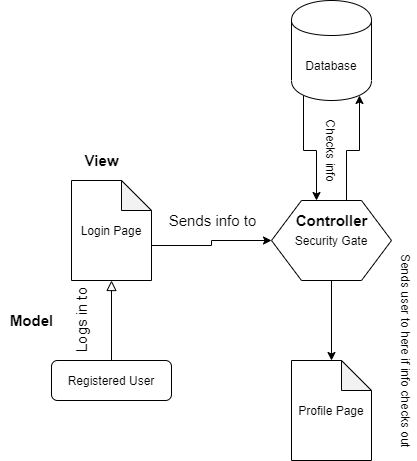

The diagram above was exported from draw.io. Its source (the exported page's mxGraphModel, read from the mxfile embedded in the PNG):
<mxGraphModel dx="1038" dy="580" grid="1" gridSize="10" guides="1" tooltips="1" connect="1" arrows="1" fold="1" page="1" pageScale="1" pageWidth="827" pageHeight="1169" math="0" shadow="0">
  <root>
    <mxCell id="WIyWlLk6GJQsqaUBKTNV-0" />
    <mxCell id="WIyWlLk6GJQsqaUBKTNV-1" parent="WIyWlLk6GJQsqaUBKTNV-0" />
    <mxCell id="WIyWlLk6GJQsqaUBKTNV-2" value="" style="rounded=0;html=1;jettySize=auto;orthogonalLoop=1;fontSize=11;endArrow=block;endFill=0;endSize=8;strokeWidth=1;shadow=0;labelBackgroundColor=none;edgeStyle=orthogonalEdgeStyle;" parent="WIyWlLk6GJQsqaUBKTNV-1" source="WIyWlLk6GJQsqaUBKTNV-3" edge="1">
      <mxGeometry relative="1" as="geometry">
        <mxPoint x="350" y="390" as="targetPoint" />
      </mxGeometry>
    </mxCell>
    <mxCell id="WIyWlLk6GJQsqaUBKTNV-3" value="Registered User" style="rounded=1;whiteSpace=wrap;html=1;fontSize=12;glass=0;strokeWidth=1;shadow=0;" parent="WIyWlLk6GJQsqaUBKTNV-1" vertex="1">
      <mxGeometry x="290" y="470" width="120" height="40" as="geometry" />
    </mxCell>
    <mxCell id="rRZNTCGQeM4_vMncUiDB-5" style="edgeStyle=orthogonalEdgeStyle;rounded=0;orthogonalLoop=1;jettySize=auto;html=1;exitX=0;exitY=0;exitDx=80;exitDy=65;exitPerimeter=0;entryX=0;entryY=0.5;entryDx=0;entryDy=0;" parent="WIyWlLk6GJQsqaUBKTNV-1" source="rRZNTCGQeM4_vMncUiDB-3" edge="1">
      <mxGeometry relative="1" as="geometry">
        <mxPoint x="510" y="350" as="targetPoint" />
      </mxGeometry>
    </mxCell>
    <mxCell id="rRZNTCGQeM4_vMncUiDB-3" value="Login Page" style="shape=note;whiteSpace=wrap;html=1;backgroundOutline=1;darkOpacity=0.05;" parent="WIyWlLk6GJQsqaUBKTNV-1" vertex="1">
      <mxGeometry x="310" y="290" width="80" height="100" as="geometry" />
    </mxCell>
    <mxCell id="rRZNTCGQeM4_vMncUiDB-11" style="edgeStyle=orthogonalEdgeStyle;rounded=0;orthogonalLoop=1;jettySize=auto;html=1;exitX=0.625;exitY=0;exitDx=0;exitDy=0;entryX=0.85;entryY=0.95;entryDx=0;entryDy=0;entryPerimeter=0;" parent="WIyWlLk6GJQsqaUBKTNV-1" source="rRZNTCGQeM4_vMncUiDB-7" target="rRZNTCGQeM4_vMncUiDB-8" edge="1">
      <mxGeometry relative="1" as="geometry" />
    </mxCell>
    <mxCell id="rRZNTCGQeM4_vMncUiDB-15" style="edgeStyle=orthogonalEdgeStyle;rounded=0;orthogonalLoop=1;jettySize=auto;html=1;exitX=0.5;exitY=1;exitDx=0;exitDy=0;entryX=0.5;entryY=0;entryDx=0;entryDy=0;entryPerimeter=0;" parent="WIyWlLk6GJQsqaUBKTNV-1" source="rRZNTCGQeM4_vMncUiDB-7" target="rRZNTCGQeM4_vMncUiDB-14" edge="1">
      <mxGeometry relative="1" as="geometry" />
    </mxCell>
    <mxCell id="rRZNTCGQeM4_vMncUiDB-7" value="Security Gate" style="shape=hexagon;perimeter=hexagonPerimeter2;whiteSpace=wrap;html=1;" parent="WIyWlLk6GJQsqaUBKTNV-1" vertex="1">
      <mxGeometry x="510" y="310" width="120" height="80" as="geometry" />
    </mxCell>
    <mxCell id="rRZNTCGQeM4_vMncUiDB-13" style="edgeStyle=orthogonalEdgeStyle;rounded=0;orthogonalLoop=1;jettySize=auto;html=1;exitX=0.15;exitY=0.95;exitDx=0;exitDy=0;exitPerimeter=0;entryX=0.375;entryY=0;entryDx=0;entryDy=0;" parent="WIyWlLk6GJQsqaUBKTNV-1" source="rRZNTCGQeM4_vMncUiDB-8" target="rRZNTCGQeM4_vMncUiDB-7" edge="1">
      <mxGeometry relative="1" as="geometry" />
    </mxCell>
    <mxCell id="rRZNTCGQeM4_vMncUiDB-8" value="Database" style="shape=cylinder;whiteSpace=wrap;html=1;boundedLbl=1;backgroundOutline=1;" parent="WIyWlLk6GJQsqaUBKTNV-1" vertex="1">
      <mxGeometry x="530" y="110" width="80" height="100" as="geometry" />
    </mxCell>
    <mxCell id="rRZNTCGQeM4_vMncUiDB-14" value="Profile Page" style="shape=note;whiteSpace=wrap;html=1;backgroundOutline=1;darkOpacity=0.05;" parent="WIyWlLk6GJQsqaUBKTNV-1" vertex="1">
      <mxGeometry x="530" y="470" width="80" height="100" as="geometry" />
    </mxCell>
    <mxCell id="rRZNTCGQeM4_vMncUiDB-16" value="Checks info" style="text;html=1;align=center;verticalAlign=middle;resizable=0;points=[];autosize=1;rotation=90;" parent="WIyWlLk6GJQsqaUBKTNV-1" vertex="1">
      <mxGeometry x="530" y="250" width="80" height="20" as="geometry" />
    </mxCell>
    <mxCell id="rRZNTCGQeM4_vMncUiDB-17" value="Sends user to here if info checks out" style="text;html=1;align=center;verticalAlign=middle;resizable=0;points=[];autosize=1;rotation=90;" parent="WIyWlLk6GJQsqaUBKTNV-1" vertex="1">
      <mxGeometry x="540" y="450" width="210" height="20" as="geometry" />
    </mxCell>
    <mxCell id="QiwFvOyOJ_1bCAfe-Pps-0" value="Model" style="text;html=1;align=center;verticalAlign=middle;resizable=0;points=[];autosize=1;fontStyle=1;strokeWidth=2;fontSize=15;" vertex="1" parent="WIyWlLk6GJQsqaUBKTNV-1">
      <mxGeometry x="240" y="420" width="60" height="20" as="geometry" />
    </mxCell>
    <mxCell id="QiwFvOyOJ_1bCAfe-Pps-1" value="Controller" style="text;html=1;align=center;verticalAlign=middle;resizable=0;points=[];autosize=1;fontStyle=1;strokeWidth=2;fontSize=15;" vertex="1" parent="WIyWlLk6GJQsqaUBKTNV-1">
      <mxGeometry x="525" y="320" width="90" height="20" as="geometry" />
    </mxCell>
    <mxCell id="QiwFvOyOJ_1bCAfe-Pps-2" value="Logs in to" style="text;html=1;align=center;verticalAlign=middle;resizable=0;points=[];autosize=1;fontSize=15;rotation=-90;" vertex="1" parent="WIyWlLk6GJQsqaUBKTNV-1">
      <mxGeometry x="280" y="420" width="80" height="20" as="geometry" />
    </mxCell>
    <mxCell id="QiwFvOyOJ_1bCAfe-Pps-3" value="Sends info to" style="text;html=1;align=center;verticalAlign=middle;resizable=0;points=[];autosize=1;fontSize=15;" vertex="1" parent="WIyWlLk6GJQsqaUBKTNV-1">
      <mxGeometry x="401" y="320" width="100" height="20" as="geometry" />
    </mxCell>
    <mxCell id="QiwFvOyOJ_1bCAfe-Pps-7" value="View" style="text;html=1;align=center;verticalAlign=middle;resizable=0;points=[];autosize=1;fontStyle=1;strokeWidth=2;fontSize=15;" vertex="1" parent="WIyWlLk6GJQsqaUBKTNV-1">
      <mxGeometry x="315" y="260" width="50" height="20" as="geometry" />
    </mxCell>
  </root>
</mxGraphModel>